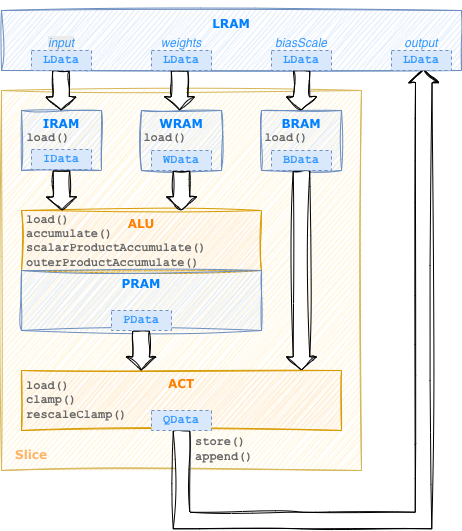

The diagram above was exported from draw.io. Its source (the exported page's mxGraphModel, read from the mxfile embedded in the PNG):
<mxGraphModel dx="1074" dy="890" grid="1" gridSize="10" guides="1" tooltips="1" connect="1" arrows="1" fold="1" page="1" pageScale="1" pageWidth="850" pageHeight="1100" math="0" shadow="0">
  <root>
    <mxCell id="0" />
    <mxCell id="1" parent="0" />
    <mxCell id="5bCEcZ8oa-1XablALklK-6" parent="1" style="rounded=0;whiteSpace=wrap;html=1;strokeColor=none;" value="" vertex="1">
      <mxGeometry height="10" width="31" x="59" y="50" as="geometry" />
    </mxCell>
    <mxCell id="m02Zl-1KB3XCLwgIw_jj-8" parent="1" style="rounded=0;whiteSpace=wrap;html=1;fillColor=#fff2cc;labelPosition=center;verticalLabelPosition=middle;align=center;verticalAlign=middle;strokeColor=#d6b656;fontFamily=Verdana;sketch=1;curveFitting=1;jiggle=2;fontColor=#FFD966;fontStyle=1" value="" vertex="1">
      <mxGeometry height="380" width="360" x="60" y="140" as="geometry" />
    </mxCell>
    <mxCell id="m02Zl-1KB3XCLwgIw_jj-1" parent="1" style="rounded=0;whiteSpace=wrap;html=1;fillColor=#dae8fc;strokeColor=#6c8ebf;fontFamily=Verdana;sketch=1;curveFitting=1;jiggle=2;fontColor=#007FFF;fontStyle=1;verticalAlign=top;" value="LRAM" vertex="1">
      <mxGeometry height="60" width="460" x="60" y="60" as="geometry" />
    </mxCell>
    <mxCell id="m02Zl-1KB3XCLwgIw_jj-2" parent="1" style="rounded=0;whiteSpace=wrap;html=1;fillColor=#dae8fc;strokeColor=#6c8ebf;fontFamily=Verdana;sketch=1;curveFitting=1;jiggle=2;fontColor=#007FFF;fontStyle=1;verticalAlign=top;" value="IRAM" vertex="1">
      <mxGeometry height="60" width="80" x="80" y="160" as="geometry" />
    </mxCell>
    <mxCell id="m02Zl-1KB3XCLwgIw_jj-3" parent="1" style="rounded=0;whiteSpace=wrap;html=1;fillColor=#dae8fc;strokeColor=#6c8ebf;fontFamily=Verdana;sketch=1;curveFitting=1;jiggle=2;fontColor=#007FFF;fontStyle=1;verticalAlign=top;" value="WRAM" vertex="1">
      <mxGeometry height="60" width="80" x="200" y="160" as="geometry" />
    </mxCell>
    <mxCell id="m02Zl-1KB3XCLwgIw_jj-4" parent="1" style="rounded=0;whiteSpace=wrap;html=1;fillColor=#dae8fc;strokeColor=#6c8ebf;fontFamily=Verdana;sketch=1;curveFitting=1;jiggle=2;fontColor=#007FFF;fontStyle=1;verticalAlign=top;" value="BRAM" vertex="1">
      <mxGeometry height="60" width="80" x="320" y="160" as="geometry" />
    </mxCell>
    <mxCell id="m02Zl-1KB3XCLwgIw_jj-5" parent="1" style="rounded=0;whiteSpace=wrap;html=1;fillColor=#ffe6cc;strokeColor=#d79b00;labelBorderColor=none;textShadow=0;verticalAlign=top;align=center;fontFamily=Verdana;sketch=1;curveFitting=1;jiggle=2;fontColor=#FF8000;fontStyle=1" value="ALU" vertex="1">
      <mxGeometry height="60" width="240" x="80" y="260" as="geometry" />
    </mxCell>
    <mxCell id="m02Zl-1KB3XCLwgIw_jj-6" parent="1" style="rounded=0;whiteSpace=wrap;html=1;fillColor=#dae8fc;strokeColor=#6c8ebf;fontFamily=Verdana;sketch=1;curveFitting=1;jiggle=2;fontColor=#007FFF;fontStyle=1;verticalAlign=top;" value="PRAM" vertex="1">
      <mxGeometry height="60" width="240" x="80" y="320" as="geometry" />
    </mxCell>
    <mxCell id="m02Zl-1KB3XCLwgIw_jj-7" parent="1" style="rounded=0;whiteSpace=wrap;html=1;fillColor=#ffe6cc;strokeColor=#d79b00;fontFamily=Verdana;sketch=1;curveFitting=1;jiggle=2;fontColor=#FF8000;fontStyle=1;verticalAlign=top;" value="ACT" vertex="1">
      <mxGeometry height="60" width="320" x="80" y="420" as="geometry" />
    </mxCell>
    <mxCell id="m02Zl-1KB3XCLwgIw_jj-9" edge="1" parent="1" style="shape=flexArrow;endArrow=classic;html=1;rounded=0;width=16.538461538461537;endSize=4.065384615384615;endWidth=12.485207100591717;fillColor=default;fontFamily=Verdana;sketch=1;curveFitting=1;jiggle=2;" value="">
      <mxGeometry height="50" relative="1" width="50" as="geometry">
        <mxPoint x="119.5" y="120" as="sourcePoint" />
        <mxPoint x="119.5" y="160" as="targetPoint" />
      </mxGeometry>
    </mxCell>
    <mxCell id="m02Zl-1KB3XCLwgIw_jj-10" edge="1" parent="1" style="shape=flexArrow;endArrow=classic;html=1;rounded=0;width=16.538461538461537;endSize=4.065384615384615;endWidth=12.485207100591717;fillColor=default;fontFamily=Verdana;sketch=1;curveFitting=1;jiggle=2;" value="">
      <mxGeometry height="50" relative="1" width="50" as="geometry">
        <mxPoint x="238" y="120" as="sourcePoint" />
        <mxPoint x="238" y="160" as="targetPoint" />
      </mxGeometry>
    </mxCell>
    <mxCell id="m02Zl-1KB3XCLwgIw_jj-11" edge="1" parent="1" style="shape=flexArrow;endArrow=classic;html=1;rounded=0;width=16.538461538461537;endSize=4.065384615384615;endWidth=12.485207100591717;fillColor=default;fontFamily=Verdana;sketch=1;curveFitting=1;jiggle=2;" value="">
      <mxGeometry height="50" relative="1" width="50" as="geometry">
        <mxPoint x="360" y="120" as="sourcePoint" />
        <mxPoint x="360" y="160" as="targetPoint" />
      </mxGeometry>
    </mxCell>
    <mxCell id="m02Zl-1KB3XCLwgIw_jj-13" edge="1" parent="1" style="shape=flexArrow;endArrow=classic;html=1;rounded=0;width=16.538461538461537;endSize=4.065384615384615;endWidth=12.485207100591717;fillColor=default;fontFamily=Verdana;sketch=1;curveFitting=1;jiggle=2;" value="">
      <mxGeometry height="50" relative="1" width="50" as="geometry">
        <mxPoint x="240" y="220" as="sourcePoint" />
        <mxPoint x="240" y="260" as="targetPoint" />
      </mxGeometry>
    </mxCell>
    <mxCell id="m02Zl-1KB3XCLwgIw_jj-15" edge="1" parent="1" style="shape=flexArrow;endArrow=classic;html=1;rounded=0;width=16.538461538461537;endSize=4.065384615384615;endWidth=12.485207100591717;fillColor=default;fontFamily=Verdana;sketch=1;curveFitting=1;jiggle=2;" value="">
      <mxGeometry height="50" relative="1" width="50" as="geometry">
        <mxPoint x="199.52" y="380" as="sourcePoint" />
        <mxPoint x="199.52" y="420" as="targetPoint" />
      </mxGeometry>
    </mxCell>
    <mxCell id="m02Zl-1KB3XCLwgIw_jj-16" edge="1" parent="1" source="m02Zl-1KB3XCLwgIw_jj-4" style="shape=flexArrow;endArrow=classic;html=1;rounded=0;width=16.538461538461537;endSize=4.065384615384615;endWidth=12.485207100591717;fillColor=default;fontFamily=Verdana;sketch=1;curveFitting=1;jiggle=2;exitX=0.5;exitY=1;exitDx=0;exitDy=0;" value="">
      <mxGeometry height="50" relative="1" width="50" as="geometry">
        <mxPoint x="360" y="250" as="sourcePoint" />
        <mxPoint x="360" y="420" as="targetPoint" />
      </mxGeometry>
    </mxCell>
    <mxCell id="m02Zl-1KB3XCLwgIw_jj-19" edge="1" parent="1" source="m02Zl-1KB3XCLwgIw_jj-7" style="shape=flexArrow;endArrow=classic;html=1;rounded=0;width=16.538461538461537;endSize=4.065384615384615;endWidth=12.485207100591717;fillColor=default;entryX=0.918;entryY=0.975;entryDx=0;entryDy=0;entryPerimeter=0;fontFamily=Verdana;sketch=1;curveFitting=1;jiggle=2;exitX=0.5;exitY=1;exitDx=0;exitDy=0;" target="m02Zl-1KB3XCLwgIw_jj-1" value="">
      <mxGeometry height="50" relative="1" width="50" as="geometry">
        <Array as="points">
          <mxPoint x="240" y="570" />
          <mxPoint x="360" y="570" />
          <mxPoint x="482" y="570" />
        </Array>
        <mxPoint x="240" y="520" as="sourcePoint" />
        <mxPoint x="240" y="520" as="targetPoint" />
      </mxGeometry>
    </mxCell>
    <mxCell id="m02Zl-1KB3XCLwgIw_jj-22" parent="1" style="text;html=1;whiteSpace=wrap;strokeColor=none;fillColor=none;align=center;verticalAlign=middle;rounded=0;fontColor=#666666;fontStyle=1;fontFamily=Courier New;" value="load()" vertex="1">
      <mxGeometry height="30" width="60" x="194" y="173" as="geometry" />
    </mxCell>
    <mxCell id="m02Zl-1KB3XCLwgIw_jj-23" parent="1" style="text;html=1;whiteSpace=wrap;strokeColor=none;fillColor=none;align=center;verticalAlign=middle;rounded=0;fontColor=#666666;fontStyle=1;fontFamily=Courier New;" value="load()" vertex="1">
      <mxGeometry height="30" width="60" x="315" y="173" as="geometry" />
    </mxCell>
    <mxCell id="m02Zl-1KB3XCLwgIw_jj-24" parent="1" style="text;html=1;whiteSpace=wrap;strokeColor=none;fillColor=none;align=left;verticalAlign=middle;rounded=0;fontColor=#666666;fontStyle=1;fontFamily=Courier New;" value="load()&lt;div&gt;accumulate()&lt;/div&gt;&lt;div&gt;scalarProductAccumulate()&lt;/div&gt;&lt;div&gt;outerProductAccumulate()&lt;/div&gt;&lt;div&gt;&lt;br&gt;&lt;/div&gt;" vertex="1">
      <mxGeometry height="30" width="60" x="83" y="283" as="geometry" />
    </mxCell>
    <mxCell id="m02Zl-1KB3XCLwgIw_jj-25" parent="1" style="text;html=1;whiteSpace=wrap;strokeColor=none;fillColor=none;align=left;verticalAlign=middle;rounded=0;fontColor=#666666;fontStyle=1;fontFamily=Courier New;" value="load()&lt;div&gt;clamp()&lt;/div&gt;&lt;div&gt;rescaleClamp()&lt;/div&gt;" vertex="1">
      <mxGeometry height="30" width="60" x="83" y="435" as="geometry" />
    </mxCell>
    <mxCell id="m02Zl-1KB3XCLwgIw_jj-26" parent="1" style="text;html=1;whiteSpace=wrap;strokeColor=none;fillColor=none;align=left;verticalAlign=middle;rounded=0;fontColor=#666666;fontStyle=1;fontFamily=Courier New;" value="store()&lt;div&gt;append()&lt;/div&gt;" vertex="1">
      <mxGeometry height="30" width="60" x="252" y="484" as="geometry" />
    </mxCell>
    <mxCell id="m02Zl-1KB3XCLwgIw_jj-31" parent="1" style="text;html=1;whiteSpace=wrap;strokeColor=none;fillColor=none;align=center;verticalAlign=middle;rounded=0;fontColor=#FFB366;" value="&lt;span style=&quot;font-family: Verdana; font-weight: 700;&quot;&gt;Slice&lt;/span&gt;" vertex="1">
      <mxGeometry height="30" width="60" x="60" y="490" as="geometry" />
    </mxCell>
    <mxCell id="m02Zl-1KB3XCLwgIw_jj-33" parent="1" style="rounded=0;whiteSpace=wrap;html=1;dashed=1;fillColor=#dae8fc;strokeColor=#6c8ebf;fontColor=#3399FF;fontStyle=1;fontFamily=Courier New;" value="LData" vertex="1">
      <mxGeometry height="20" width="60" x="90" y="100" as="geometry" />
    </mxCell>
    <mxCell id="m02Zl-1KB3XCLwgIw_jj-34" parent="1" style="rounded=0;whiteSpace=wrap;html=1;dashed=1;fillColor=#dae8fc;strokeColor=#6c8ebf;fontColor=#3399FF;fontStyle=1;fontFamily=Courier New;" value="LData" vertex="1">
      <mxGeometry height="20" width="60" x="210" y="100" as="geometry" />
    </mxCell>
    <mxCell id="m02Zl-1KB3XCLwgIw_jj-35" parent="1" style="rounded=0;whiteSpace=wrap;html=1;dashed=1;fillColor=#dae8fc;strokeColor=#6c8ebf;fontColor=#3399FF;fontStyle=1;fontFamily=Courier New;" value="LData" vertex="1">
      <mxGeometry height="20" width="60" x="330" y="100" as="geometry" />
    </mxCell>
    <mxCell id="m02Zl-1KB3XCLwgIw_jj-36" parent="1" style="rounded=0;whiteSpace=wrap;html=1;dashed=1;fillColor=#dae8fc;strokeColor=#6c8ebf;fontColor=#3399FF;fontStyle=1;fontFamily=Courier New;" value="LData" vertex="1">
      <mxGeometry height="20" width="60" x="450" y="100" as="geometry" />
    </mxCell>
    <mxCell id="m02Zl-1KB3XCLwgIw_jj-40" parent="1" style="rounded=0;whiteSpace=wrap;html=1;dashed=1;fillColor=#dae8fc;strokeColor=#6c8ebf;fontColor=#3399FF;fontStyle=1;fontFamily=Courier New;" value="QData" vertex="1">
      <mxGeometry height="20" width="60" x="210" y="460" as="geometry" />
    </mxCell>
    <mxCell id="m02Zl-1KB3XCLwgIw_jj-41" parent="1" style="rounded=0;whiteSpace=wrap;html=1;dashed=1;fillColor=#dae8fc;strokeColor=#6c8ebf;fontColor=#3399FF;fontStyle=1;fontFamily=Courier New;" value="PData" vertex="1">
      <mxGeometry height="20" width="60" x="170" y="360" as="geometry" />
    </mxCell>
    <mxCell id="m02Zl-1KB3XCLwgIw_jj-44" parent="1" style="rounded=0;whiteSpace=wrap;html=1;dashed=1;fillColor=#dae8fc;strokeColor=#6c8ebf;fontColor=#3399FF;fontStyle=1;fontFamily=Courier New;" value="BData" vertex="1">
      <mxGeometry height="20" width="60" x="330" y="200" as="geometry" />
    </mxCell>
    <mxCell id="m02Zl-1KB3XCLwgIw_jj-46" parent="1" style="rounded=0;whiteSpace=wrap;html=1;dashed=1;fillColor=#dae8fc;strokeColor=#6c8ebf;fontColor=#3399FF;fontStyle=1;fontFamily=Courier New;" value="WData" vertex="1">
      <mxGeometry height="20" width="60" x="210" y="200" as="geometry" />
    </mxCell>
    <mxCell id="m02Zl-1KB3XCLwgIw_jj-47" parent="1" style="rounded=0;whiteSpace=wrap;html=1;dashed=1;fillColor=#dae8fc;strokeColor=#6c8ebf;fontColor=#3399FF;fontStyle=1;fontFamily=Courier New;" value="IData" vertex="1">
      <mxGeometry height="20" width="60" x="90" y="199" as="geometry" />
    </mxCell>
    <mxCell id="m02Zl-1KB3XCLwgIw_jj-21" parent="1" style="text;html=1;whiteSpace=wrap;strokeColor=none;fillColor=none;align=center;verticalAlign=middle;rounded=0;fontColor=#666666;fontStyle=1;fontFamily=Courier New;" value="load()" vertex="1">
      <mxGeometry height="30" width="60" x="77" y="173" as="geometry" />
    </mxCell>
    <mxCell id="t737wAx0sQGHi52kXE13-4" parent="1" style="text;whiteSpace=wrap;html=1;align=center;" value="&lt;span style=&quot;color: rgb(51, 153, 255); font-family: Helvetica; font-size: 12px; font-style: italic; font-variant-ligatures: normal; font-variant-caps: normal; font-weight: 400; letter-spacing: normal; orphans: 2; text-indent: 0px; text-transform: none; widows: 2; word-spacing: 0px; -webkit-text-stroke-width: 0px; white-space: normal; background-color: rgb(236, 236, 236); text-decoration-thickness: initial; text-decoration-style: initial; text-decoration-color: initial; float: none; display: inline !important;&quot;&gt;input&lt;/span&gt;" vertex="1">
      <mxGeometry height="20" width="40" x="100" y="79" as="geometry" />
    </mxCell>
    <mxCell id="t737wAx0sQGHi52kXE13-5" parent="1" style="text;whiteSpace=wrap;html=1;align=center;" value="&lt;span style=&quot;color: rgb(51, 153, 255); font-style: italic;&quot;&gt;weights&lt;/span&gt;" vertex="1">
      <mxGeometry height="20" width="40" x="220" y="79" as="geometry" />
    </mxCell>
    <mxCell id="t737wAx0sQGHi52kXE13-6" parent="1" style="text;whiteSpace=wrap;html=1;align=center;" value="&lt;span style=&quot;color: rgb(51, 153, 255); font-style: italic;&quot;&gt;biasScale&lt;/span&gt;" vertex="1">
      <mxGeometry height="20" width="40" x="340" y="79" as="geometry" />
    </mxCell>
    <mxCell id="t737wAx0sQGHi52kXE13-7" parent="1" style="text;whiteSpace=wrap;html=1;align=center;" value="&lt;span style=&quot;color: rgb(51, 153, 255); font-style: italic;&quot;&gt;output&lt;/span&gt;" vertex="1">
      <mxGeometry height="20" width="40" x="460" y="79" as="geometry" />
    </mxCell>
    <mxCell id="t737wAx0sQGHi52kXE13-8" edge="1" parent="1" style="shape=flexArrow;endArrow=classic;html=1;rounded=0;width=16.538461538461537;endSize=4.065384615384615;endWidth=12.485207100591717;fillColor=default;fontFamily=Verdana;sketch=1;curveFitting=1;jiggle=2;" value="">
      <mxGeometry height="50" relative="1" width="50" as="geometry">
        <mxPoint x="120" y="220" as="sourcePoint" />
        <mxPoint x="120" y="260" as="targetPoint" />
      </mxGeometry>
    </mxCell>
  </root>
</mxGraphModel>